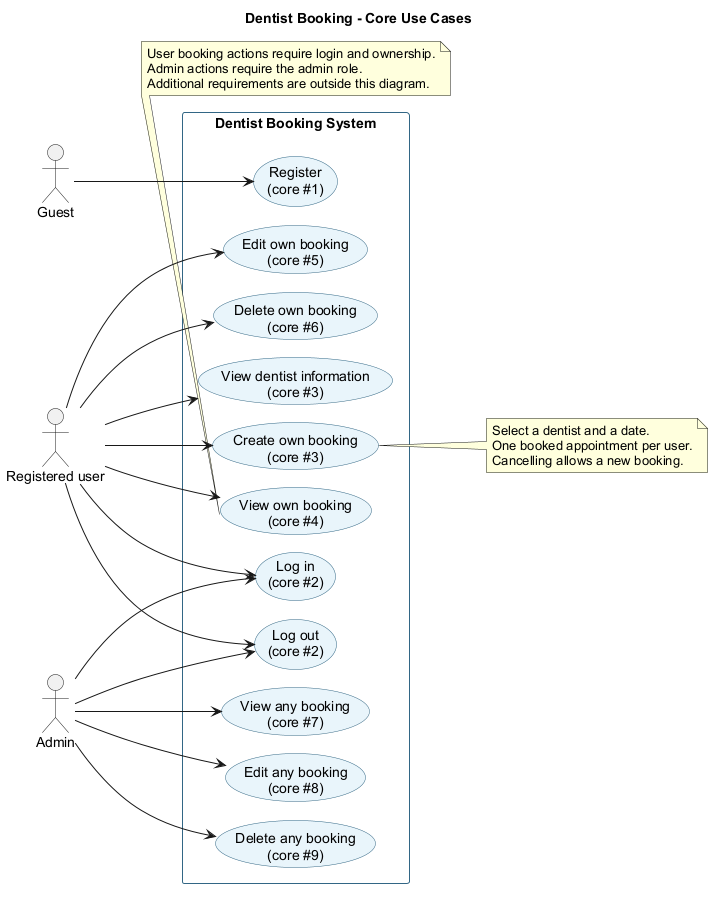

The diagram above was rendered by PlantUML. Its source (embedded in the PNG):
@startuml
!pragma layout smetana
left to right direction
skinparam shadowing false
skinparam defaultFontName Arial
skinparam usecaseBackgroundColor #E9F4FA
skinparam usecaseBorderColor #326784
skinparam rectangleBorderColor #326784
title Dentist Booking - Core Use Cases

actor Guest
actor "Registered user" as User
actor Admin

rectangle "Dentist Booking System" {
  usecase "Register\n(core #1)" as Register
  usecase "Log in\n(core #2)" as Login
  usecase "Log out\n(core #2)" as Logout
  usecase "View dentist information\n(core #3)" as Dentists
  usecase "Create own booking\n(core #3)" as Create
  usecase "View own booking\n(core #4)" as ViewOwn
  usecase "Edit own booking\n(core #5)" as EditOwn
  usecase "Delete own booking\n(core #6)" as DeleteOwn
  usecase "View any booking\n(core #7)" as ViewAny
  usecase "Edit any booking\n(core #8)" as EditAny
  usecase "Delete any booking\n(core #9)" as DeleteAny
}

Guest --> Register
User --> Login
User --> Logout
User --> Dentists
User --> Create
User --> ViewOwn
User --> EditOwn
User --> DeleteOwn
Admin --> Login
Admin --> Logout
Admin --> ViewAny
Admin --> EditAny
Admin --> DeleteAny

note right of Create
  Select a dentist and a date.
  One booked appointment per user.
  Cancelling allows a new booking.
end note

note bottom of ViewOwn
  User booking actions require login and ownership.
  Admin actions require the admin role.
  Additional requirements are outside this diagram.
end note
@enduml